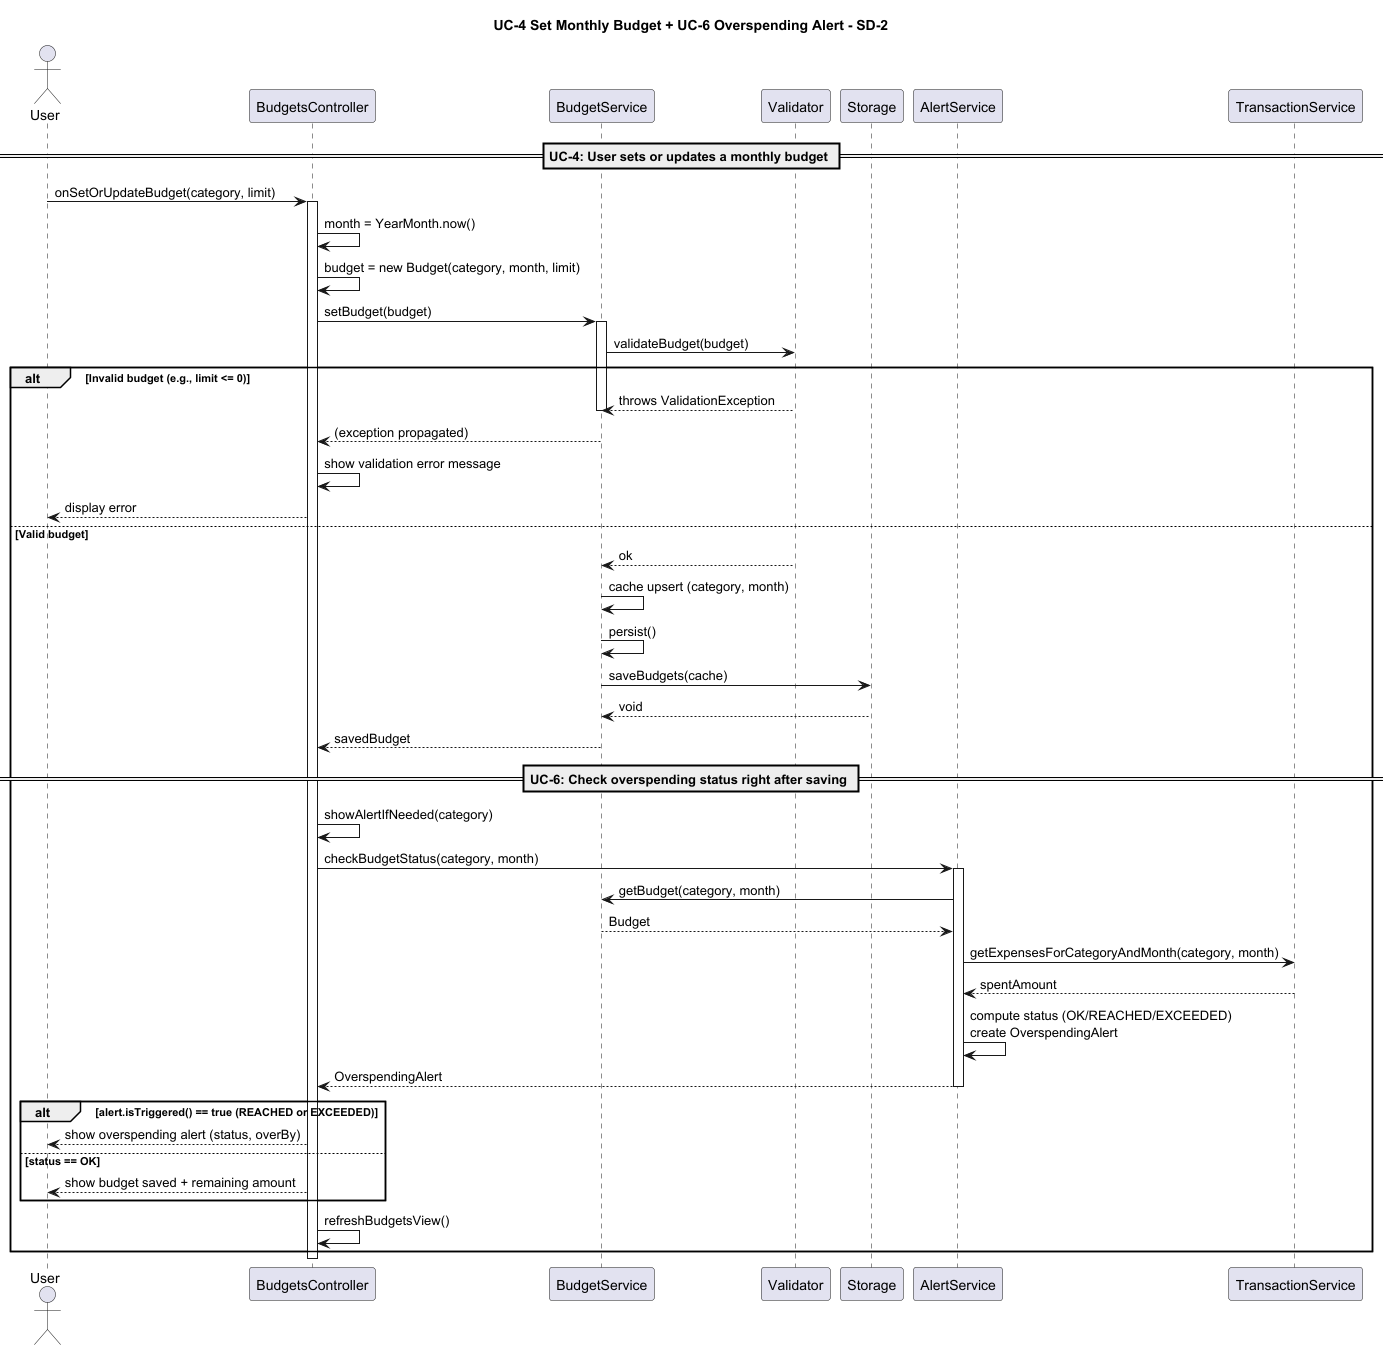

The diagram above was rendered by PlantUML. Its source (embedded in the PNG):
@startuml
title UC-4 Set Monthly Budget + UC-6 Overspending Alert - SD-2

actor User
participant "BudgetsController" as BC
participant "BudgetService" as BS
participant "Validator" as V
participant "Storage" as ST
participant "AlertService" as AS
participant "TransactionService" as TS

== UC-4: User sets or updates a monthly budget ==
User -> BC : onSetOrUpdateBudget(category, limit)
activate BC

' Controller decides which month this budget applies to (typically current month)
BC -> BC : month = YearMonth.now()
BC -> BC : budget = new Budget(category, month, limit)

BC -> BS : setBudget(budget)
activate BS

' BudgetService validates inputs using Validator (per Diagram B)
BS -> V : validateBudget(budget)

alt Invalid budget (e.g., limit <= 0)
  V --> BS : throws ValidationException
  deactivate BS
  BS --> BC : (exception propagated)
  BC -> BC : show validation error message
  BC --> User : display error
else Valid budget
  V --> BS : ok

  ' Update service state: cache contains List<Budget>
  BS -> BS : cache upsert (category, month)

  ' Persist the updated cache to Storage
  BS -> BS : persist()
  BS -> ST : saveBudgets(cache)
  ST --> BS : void

  BS --> BC : savedBudget
  deactivate BS

  == UC-6: Check overspending status right after saving ==
  BC -> BC : showAlertIfNeeded(category)

  BC -> AS : checkBudgetStatus(category, month)
  activate AS

  ' AlertService reads the saved budget and the current spending
  AS -> BS : getBudget(category, month)
  BS --> AS : Budget

  AS -> TS : getExpensesForCategoryAndMonth(category, month)
  TS --> AS : spentAmount

  AS -> AS : compute status (OK/REACHED/EXCEEDED)\ncreate OverspendingAlert
  AS --> BC : OverspendingAlert
  deactivate AS

  alt alert.isTriggered() == true (REACHED or EXCEEDED)
    BC --> User : show overspending alert (status, overBy)
  else status == OK
    BC --> User : show budget saved + remaining amount
  end

  BC -> BC : refreshBudgetsView()
end

deactivate BC
@enduml